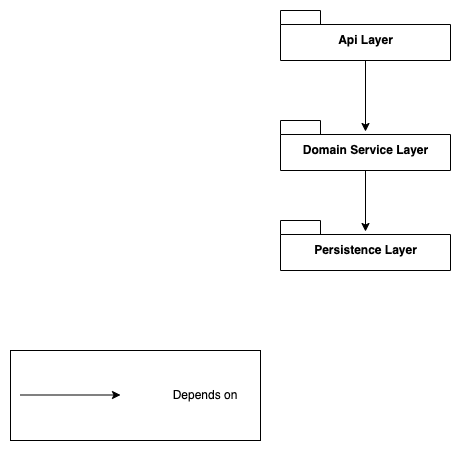

The diagram above was exported from draw.io. Its source (the exported page's mxGraphModel, read from the mxfile embedded in the PNG):
<mxGraphModel dx="2571" dy="569" grid="1" gridSize="10" guides="1" tooltips="1" connect="1" arrows="1" fold="1" page="1" pageScale="1" pageWidth="3300" pageHeight="4681" math="0" shadow="0">
  <root>
    <mxCell id="0" />
    <mxCell id="1" parent="0" />
    <mxCell id="2" style="edgeStyle=orthogonalEdgeStyle;rounded=0;orthogonalLoop=1;jettySize=auto;html=1;exitX=0.5;exitY=1;exitDx=0;exitDy=0;exitPerimeter=0;entryX=0.5;entryY=0.22;entryDx=0;entryDy=0;entryPerimeter=0;" edge="1" source="3" target="5" parent="1">
      <mxGeometry relative="1" as="geometry">
        <mxPoint x="550" y="273" as="targetPoint" />
      </mxGeometry>
    </mxCell>
    <mxCell id="3" value="Api Layer" style="shape=folder;fontStyle=1;spacingTop=10;tabWidth=40;tabHeight=14;tabPosition=left;html=1;" vertex="1" parent="1">
      <mxGeometry x="540" y="240" width="170" height="50" as="geometry" />
    </mxCell>
    <mxCell id="4" style="edgeStyle=orthogonalEdgeStyle;rounded=0;orthogonalLoop=1;jettySize=auto;html=1;exitX=0.5;exitY=1;exitDx=0;exitDy=0;exitPerimeter=0;entryX=0.5;entryY=0.22;entryDx=0;entryDy=0;entryPerimeter=0;" edge="1" source="5" target="6" parent="1">
      <mxGeometry relative="1" as="geometry" />
    </mxCell>
    <mxCell id="5" value="Domain Service Layer" style="shape=folder;fontStyle=1;spacingTop=10;tabWidth=40;tabHeight=14;tabPosition=left;html=1;" vertex="1" parent="1">
      <mxGeometry x="540" y="350" width="170" height="50" as="geometry" />
    </mxCell>
    <mxCell id="6" value="Persistence Layer" style="shape=folder;fontStyle=1;spacingTop=10;tabWidth=40;tabHeight=14;tabPosition=left;html=1;" vertex="1" parent="1">
      <mxGeometry x="540" y="450" width="170" height="50" as="geometry" />
    </mxCell>
    <mxCell id="7" value="" style="group" connectable="0" vertex="1" parent="1">
      <mxGeometry x="270" y="580" width="250" height="90" as="geometry" />
    </mxCell>
    <mxCell id="8" value="" style="rounded=0;whiteSpace=wrap;html=1;" vertex="1" parent="7">
      <mxGeometry width="250" height="90" as="geometry" />
    </mxCell>
    <mxCell id="9" style="edgeStyle=orthogonalEdgeStyle;rounded=0;orthogonalLoop=1;jettySize=auto;html=1;exitX=0;exitY=0;exitDx=170;exitDy=32;exitPerimeter=0;entryX=0;entryY=0;entryDx=0;entryDy=32;entryPerimeter=0;" edge="1" parent="7">
      <mxGeometry relative="1" as="geometry">
        <mxPoint x="10" y="44.5" as="sourcePoint" />
        <mxPoint x="110" y="44.5" as="targetPoint" />
      </mxGeometry>
    </mxCell>
    <mxCell id="10" value="Depends on" style="text;html=1;strokeColor=none;fillColor=none;align=center;verticalAlign=middle;whiteSpace=wrap;rounded=0;" vertex="1" parent="7">
      <mxGeometry x="150" y="30" width="90" height="30" as="geometry" />
    </mxCell>
  </root>
</mxGraphModel>